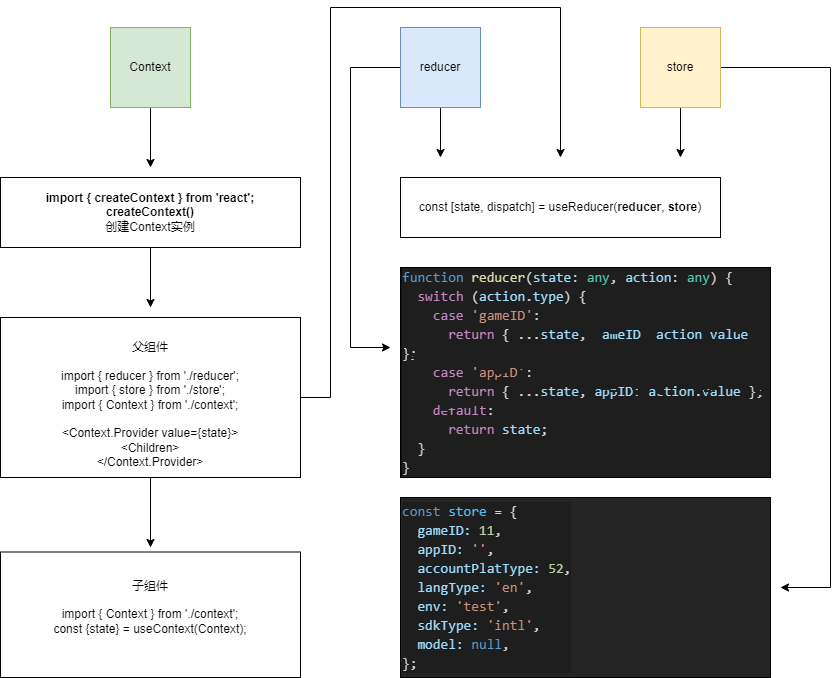

The diagram above was exported from draw.io. Its source (the exported page's mxGraphModel, read from the mxfile embedded in the PNG):
<mxGraphModel dx="2249" dy="754" grid="1" gridSize="10" guides="1" tooltips="1" connect="1" arrows="1" fold="1" page="1" pageScale="1" pageWidth="827" pageHeight="1169" math="0" shadow="0">
  <root>
    <mxCell id="0" />
    <mxCell id="1" parent="0" />
    <mxCell id="d0BUJUt-M7fwxduHEvuQ-12" style="edgeStyle=orthogonalEdgeStyle;rounded=0;orthogonalLoop=1;jettySize=auto;html=1;exitX=0;exitY=0.5;exitDx=0;exitDy=0;" parent="1" source="d0BUJUt-M7fwxduHEvuQ-1" edge="1">
      <mxGeometry relative="1" as="geometry">
        <mxPoint x="310" y="400" as="targetPoint" />
        <Array as="points">
          <mxPoint x="270" y="120" />
        </Array>
      </mxGeometry>
    </mxCell>
    <mxCell id="d0BUJUt-M7fwxduHEvuQ-17" style="edgeStyle=orthogonalEdgeStyle;rounded=0;orthogonalLoop=1;jettySize=auto;html=1;exitX=0.5;exitY=1;exitDx=0;exitDy=0;" parent="1" source="d0BUJUt-M7fwxduHEvuQ-1" edge="1">
      <mxGeometry relative="1" as="geometry">
        <mxPoint x="360" y="210" as="targetPoint" />
      </mxGeometry>
    </mxCell>
    <mxCell id="d0BUJUt-M7fwxduHEvuQ-1" value="reducer" style="whiteSpace=wrap;html=1;aspect=fixed;fillColor=#dae8fc;strokeColor=#6c8ebf;" parent="1" vertex="1">
      <mxGeometry x="320" y="80" width="80" height="80" as="geometry" />
    </mxCell>
    <mxCell id="d0BUJUt-M7fwxduHEvuQ-11" style="edgeStyle=orthogonalEdgeStyle;rounded=0;orthogonalLoop=1;jettySize=auto;html=1;exitX=0.5;exitY=1;exitDx=0;exitDy=0;" parent="1" source="d0BUJUt-M7fwxduHEvuQ-2" edge="1">
      <mxGeometry relative="1" as="geometry">
        <mxPoint x="600" y="210" as="targetPoint" />
      </mxGeometry>
    </mxCell>
    <mxCell id="d0BUJUt-M7fwxduHEvuQ-16" style="edgeStyle=orthogonalEdgeStyle;rounded=0;orthogonalLoop=1;jettySize=auto;html=1;exitX=1;exitY=0.5;exitDx=0;exitDy=0;" parent="1" source="d0BUJUt-M7fwxduHEvuQ-2" edge="1">
      <mxGeometry relative="1" as="geometry">
        <mxPoint x="700" y="640" as="targetPoint" />
        <Array as="points">
          <mxPoint x="750" y="120" />
        </Array>
      </mxGeometry>
    </mxCell>
    <mxCell id="d0BUJUt-M7fwxduHEvuQ-2" value="store" style="whiteSpace=wrap;html=1;aspect=fixed;fillColor=#fff2cc;strokeColor=#d6b656;" parent="1" vertex="1">
      <mxGeometry x="560" y="80" width="80" height="80" as="geometry" />
    </mxCell>
    <mxCell id="d0BUJUt-M7fwxduHEvuQ-6" style="edgeStyle=orthogonalEdgeStyle;rounded=0;orthogonalLoop=1;jettySize=auto;html=1;exitX=0.5;exitY=1;exitDx=0;exitDy=0;" parent="1" source="d0BUJUt-M7fwxduHEvuQ-3" edge="1">
      <mxGeometry relative="1" as="geometry">
        <mxPoint x="70" y="220" as="targetPoint" />
      </mxGeometry>
    </mxCell>
    <mxCell id="d0BUJUt-M7fwxduHEvuQ-3" value="Context" style="whiteSpace=wrap;html=1;aspect=fixed;fillColor=#d5e8d4;strokeColor=#82b366;" parent="1" vertex="1">
      <mxGeometry x="30" y="80" width="80" height="80" as="geometry" />
    </mxCell>
    <mxCell id="d0BUJUt-M7fwxduHEvuQ-7" style="edgeStyle=orthogonalEdgeStyle;rounded=0;orthogonalLoop=1;jettySize=auto;html=1;exitX=0.5;exitY=1;exitDx=0;exitDy=0;" parent="1" source="d0BUJUt-M7fwxduHEvuQ-4" edge="1">
      <mxGeometry relative="1" as="geometry">
        <mxPoint x="70" y="360" as="targetPoint" />
      </mxGeometry>
    </mxCell>
    <mxCell id="d0BUJUt-M7fwxduHEvuQ-4" value="&lt;b&gt;import { createContext } from 'react';&lt;/b&gt;&lt;br&gt;&lt;b&gt;createContext()&lt;/b&gt;&lt;br&gt;&lt;div&gt;&lt;span&gt;创建Context实例&lt;/span&gt;&lt;/div&gt;" style="rounded=0;whiteSpace=wrap;html=1;align=center;" parent="1" vertex="1">
      <mxGeometry x="-80" y="230" width="300" height="70" as="geometry" />
    </mxCell>
    <mxCell id="d0BUJUt-M7fwxduHEvuQ-21" style="edgeStyle=orthogonalEdgeStyle;rounded=0;orthogonalLoop=1;jettySize=auto;html=1;exitX=0.5;exitY=1;exitDx=0;exitDy=0;" parent="1" source="d0BUJUt-M7fwxduHEvuQ-5" edge="1">
      <mxGeometry relative="1" as="geometry">
        <mxPoint x="70" y="600" as="targetPoint" />
      </mxGeometry>
    </mxCell>
    <mxCell id="d0BUJUt-M7fwxduHEvuQ-23" style="edgeStyle=orthogonalEdgeStyle;rounded=0;orthogonalLoop=1;jettySize=auto;html=1;exitX=1;exitY=0.5;exitDx=0;exitDy=0;" parent="1" source="d0BUJUt-M7fwxduHEvuQ-5" edge="1">
      <mxGeometry relative="1" as="geometry">
        <mxPoint x="480" y="210" as="targetPoint" />
        <Array as="points">
          <mxPoint x="250" y="450" />
          <mxPoint x="250" y="60" />
        </Array>
      </mxGeometry>
    </mxCell>
    <mxCell id="d0BUJUt-M7fwxduHEvuQ-5" value="&lt;br&gt;父组件&lt;br&gt;&lt;br&gt;&lt;div&gt;import { reducer } from './reducer';&lt;/div&gt;&lt;div&gt;import { store } from './store';&lt;/div&gt;&lt;div&gt;import { Context } from './context';&lt;/div&gt;&lt;br&gt;&amp;lt;Context.Provider value={state}&amp;gt;&lt;br&gt;&amp;lt;Children&amp;gt;&lt;br&gt;&amp;lt;/Context.Provider&amp;gt;" style="rounded=0;whiteSpace=wrap;html=1;" parent="1" vertex="1">
      <mxGeometry x="-80" y="370" width="300" height="160" as="geometry" />
    </mxCell>
    <mxCell id="d0BUJUt-M7fwxduHEvuQ-8" value="const [state, dispatch] = useReducer(&lt;b&gt;reducer&lt;/b&gt;, &lt;b&gt;store&lt;/b&gt;)" style="rounded=0;whiteSpace=wrap;html=1;align=center;" parent="1" vertex="1">
      <mxGeometry x="320" y="230" width="320" height="60" as="geometry" />
    </mxCell>
    <mxCell id="d0BUJUt-M7fwxduHEvuQ-13" value="&lt;div style=&quot;color: rgb(212 , 212 , 212) ; background-color: rgb(30 , 30 , 30) ; font-family: &amp;#34;consolas&amp;#34; , &amp;#34;courier new&amp;#34; , monospace ; font-size: 14px ; line-height: 19px&quot;&gt;&lt;div&gt;&lt;span style=&quot;color: #569cd6&quot;&gt;function&lt;/span&gt; &lt;span style=&quot;color: #dcdcaa&quot;&gt;reducer&lt;/span&gt;(&lt;span style=&quot;color: #9cdcfe&quot;&gt;state&lt;/span&gt;: &lt;span style=&quot;color: #4ec9b0&quot;&gt;any&lt;/span&gt;, &lt;span style=&quot;color: #9cdcfe&quot;&gt;action&lt;/span&gt;: &lt;span style=&quot;color: #4ec9b0&quot;&gt;any&lt;/span&gt;) {&lt;/div&gt;&lt;div&gt;&amp;nbsp; &lt;span style=&quot;color: #c586c0&quot;&gt;switch&lt;/span&gt; (&lt;span style=&quot;color: #9cdcfe&quot;&gt;action&lt;/span&gt;.&lt;span style=&quot;color: #9cdcfe&quot;&gt;type&lt;/span&gt;) {&lt;/div&gt;&lt;div&gt;&amp;nbsp; &amp;nbsp; &lt;span style=&quot;color: #c586c0&quot;&gt;case&lt;/span&gt; &lt;span style=&quot;color: #ce9178&quot;&gt;'gameID'&lt;/span&gt;:&lt;/div&gt;&lt;div&gt;&amp;nbsp; &amp;nbsp; &amp;nbsp; &lt;span style=&quot;color: #c586c0&quot;&gt;return&lt;/span&gt; { ...&lt;span style=&quot;color: #9cdcfe&quot;&gt;state&lt;/span&gt;, &lt;span style=&quot;color: #9cdcfe&quot;&gt;gameID&lt;/span&gt;&lt;span style=&quot;color: #9cdcfe&quot;&gt;:&lt;/span&gt; &lt;span style=&quot;color: #9cdcfe&quot;&gt;action&lt;/span&gt;.&lt;span style=&quot;color: #9cdcfe&quot;&gt;value&lt;/span&gt; };&lt;/div&gt;&lt;div&gt;&amp;nbsp; &amp;nbsp; &lt;span style=&quot;color: #c586c0&quot;&gt;case&lt;/span&gt; &lt;span style=&quot;color: #ce9178&quot;&gt;'appID'&lt;/span&gt;:&lt;/div&gt;&lt;div&gt;&amp;nbsp; &amp;nbsp; &amp;nbsp; &lt;span style=&quot;color: #c586c0&quot;&gt;return&lt;/span&gt; { ...&lt;span style=&quot;color: #9cdcfe&quot;&gt;state&lt;/span&gt;, &lt;span style=&quot;color: #9cdcfe&quot;&gt;appID&lt;/span&gt;&lt;span style=&quot;color: #9cdcfe&quot;&gt;:&lt;/span&gt; &lt;span style=&quot;color: #9cdcfe&quot;&gt;action&lt;/span&gt;.&lt;span style=&quot;color: #9cdcfe&quot;&gt;value&lt;/span&gt; };&lt;/div&gt;&lt;div&gt;&amp;nbsp; &amp;nbsp; &lt;span style=&quot;color: #c586c0&quot;&gt;default&lt;/span&gt;:&lt;/div&gt;&lt;div&gt;&amp;nbsp; &amp;nbsp; &amp;nbsp; &lt;span style=&quot;color: #c586c0&quot;&gt;return&lt;/span&gt; &lt;span style=&quot;color: #9cdcfe&quot;&gt;state&lt;/span&gt;;&lt;/div&gt;&lt;div&gt;&amp;nbsp; }&lt;/div&gt;&lt;div&gt;}&lt;/div&gt;&lt;/div&gt;" style="rounded=0;whiteSpace=wrap;html=1;align=left;fillColor=#0F0F0F;" parent="1" vertex="1">
      <mxGeometry x="320" y="320" width="370" height="210" as="geometry" />
    </mxCell>
    <mxCell id="d0BUJUt-M7fwxduHEvuQ-15" value="&lt;div style=&quot;color: rgb(212 , 212 , 212) ; background-color: rgb(30 , 30 , 30) ; font-family: &amp;#34;consolas&amp;#34; , &amp;#34;courier new&amp;#34; , monospace ; font-size: 14px ; line-height: 19px&quot;&gt;&lt;div&gt;&lt;span style=&quot;color: #569cd6&quot;&gt;const&lt;/span&gt; &lt;span style=&quot;color: #4fc1ff&quot;&gt;store&lt;/span&gt; = {&lt;/div&gt;&lt;div&gt;&amp;nbsp; &lt;span style=&quot;color: #9cdcfe&quot;&gt;gameID&lt;/span&gt;&lt;span style=&quot;color: #9cdcfe&quot;&gt;:&lt;/span&gt; &lt;span style=&quot;color: #b5cea8&quot;&gt;11&lt;/span&gt;,&lt;/div&gt;&lt;div&gt;&amp;nbsp; &lt;span style=&quot;color: #9cdcfe&quot;&gt;appID&lt;/span&gt;&lt;span style=&quot;color: #9cdcfe&quot;&gt;:&lt;/span&gt; &lt;span style=&quot;color: #ce9178&quot;&gt;''&lt;/span&gt;,&lt;/div&gt;&lt;div&gt;&amp;nbsp; &lt;span style=&quot;color: #9cdcfe&quot;&gt;accountPlatType&lt;/span&gt;&lt;span style=&quot;color: #9cdcfe&quot;&gt;:&lt;/span&gt; &lt;span style=&quot;color: #b5cea8&quot;&gt;52&lt;/span&gt;,&lt;/div&gt;&lt;div&gt;&amp;nbsp; &lt;span style=&quot;color: #9cdcfe&quot;&gt;langType&lt;/span&gt;&lt;span style=&quot;color: #9cdcfe&quot;&gt;:&lt;/span&gt; &lt;span style=&quot;color: #ce9178&quot;&gt;'en'&lt;/span&gt;,&lt;/div&gt;&lt;div&gt;&amp;nbsp; &lt;span style=&quot;color: #9cdcfe&quot;&gt;env&lt;/span&gt;&lt;span style=&quot;color: #9cdcfe&quot;&gt;:&lt;/span&gt; &lt;span style=&quot;color: #ce9178&quot;&gt;'test'&lt;/span&gt;,&lt;/div&gt;&lt;div&gt;&amp;nbsp; &lt;span style=&quot;color: #9cdcfe&quot;&gt;sdkType&lt;/span&gt;&lt;span style=&quot;color: #9cdcfe&quot;&gt;:&lt;/span&gt; &lt;span style=&quot;color: #ce9178&quot;&gt;'intl'&lt;/span&gt;,&lt;/div&gt;&lt;div&gt;&amp;nbsp; &lt;span style=&quot;color: #9cdcfe&quot;&gt;model&lt;/span&gt;&lt;span style=&quot;color: #9cdcfe&quot;&gt;:&lt;/span&gt; &lt;span style=&quot;color: #569cd6&quot;&gt;null&lt;/span&gt;,&lt;/div&gt;&lt;div&gt;};&lt;/div&gt;&lt;/div&gt;" style="rounded=0;whiteSpace=wrap;html=1;align=left;fillColor=#242424;" parent="1" vertex="1">
      <mxGeometry x="320" y="550" width="370" height="180" as="geometry" />
    </mxCell>
    <mxCell id="d0BUJUt-M7fwxduHEvuQ-20" value="子组件&lt;br&gt;&lt;br&gt;&lt;div&gt;import { Context } from './context';&lt;/div&gt;&lt;div&gt;const {state} = useContext(Context);&lt;/div&gt;&lt;div&gt;&lt;br&gt;&lt;/div&gt;" style="rounded=0;whiteSpace=wrap;html=1;fillColor=#FFFFFF;" parent="1" vertex="1">
      <mxGeometry x="-80" y="604.5" width="300" height="125.5" as="geometry" />
    </mxCell>
  </root>
</mxGraphModel>